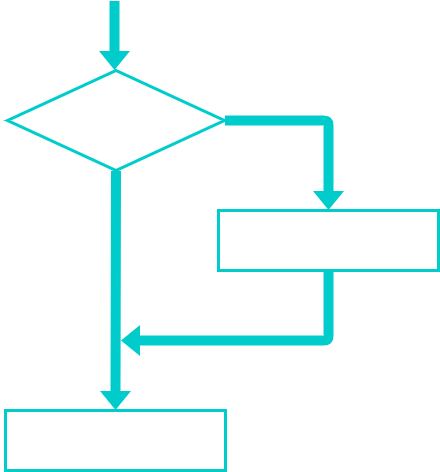

The diagram above was exported from draw.io. Its source (the exported page's mxGraphModel, read from the mxfile embedded in the PNG):
<mxGraphModel dx="1074" dy="546" grid="1" gridSize="10" guides="1" tooltips="1" connect="1" arrows="1" fold="1" page="1" pageScale="1" pageWidth="850" pageHeight="1100" math="0" shadow="0">
  <root>
    <mxCell id="0" />
    <mxCell id="1" parent="0" />
    <mxCell id="109" value="" style="rhombus;whiteSpace=wrap;html=1;strokeColor=#00CCCC;strokeWidth=3;fillColor=none;" parent="1" vertex="1">
      <mxGeometry x="317" y="190" width="217" height="100" as="geometry" />
    </mxCell>
    <mxCell id="110" value="" style="rounded=0;whiteSpace=wrap;html=1;fillColor=none;strokeWidth=3;strokeColor=#00CCCC;" parent="1" vertex="1">
      <mxGeometry x="528" y="330" width="220" height="60" as="geometry" />
    </mxCell>
    <mxCell id="113" value="" style="rounded=0;whiteSpace=wrap;html=1;fillColor=none;strokeWidth=3;strokeColor=#00CCCC;" parent="1" vertex="1">
      <mxGeometry x="315" y="530" width="220" height="60" as="geometry" />
    </mxCell>
    <mxCell id="118" value="" style="shape=flexArrow;endArrow=classic;html=1;strokeWidth=1;fillColor=#00CCCC;exitX=1;exitY=0.5;exitDx=0;exitDy=0;entryX=0.5;entryY=0;entryDx=0;entryDy=0;strokeColor=none;" parent="1" source="109" target="110" edge="1">
      <mxGeometry width="50" height="50" relative="1" as="geometry">
        <mxPoint x="550" y="240" as="sourcePoint" />
        <mxPoint x="600" y="190" as="targetPoint" />
        <Array as="points">
          <mxPoint x="638" y="240" />
        </Array>
      </mxGeometry>
    </mxCell>
    <mxCell id="119" value="" style="shape=flexArrow;endArrow=classic;html=1;strokeWidth=1;fillColor=#00CCCC;exitX=0.5;exitY=1;exitDx=0;exitDy=0;strokeColor=none;" parent="1" source="110" edge="1">
      <mxGeometry width="50" height="50" relative="1" as="geometry">
        <mxPoint x="570" y="480" as="sourcePoint" />
        <mxPoint x="430" y="460" as="targetPoint" />
        <Array as="points">
          <mxPoint x="638" y="460" />
        </Array>
      </mxGeometry>
    </mxCell>
    <mxCell id="120" value="" style="shape=flexArrow;endArrow=classic;html=1;strokeWidth=1;fillColor=#00CCCC;exitX=0.5;exitY=1;exitDx=0;exitDy=0;entryX=0.5;entryY=0;entryDx=0;entryDy=0;strokeColor=none;" parent="1" source="109" target="113" edge="1">
      <mxGeometry width="50" height="50" relative="1" as="geometry">
        <mxPoint x="425" y="330" as="sourcePoint" />
        <mxPoint x="425.5" y="510" as="targetPoint" />
      </mxGeometry>
    </mxCell>
    <mxCell id="126" value="x == 5?" style="text;html=1;align=center;verticalAlign=middle;resizable=0;points=[];autosize=1;strokeColor=none;fillColor=none;fontFamily=Times New Roman;fontSize=30;fontColor=#FFFFFF;" parent="1" vertex="1">
      <mxGeometry x="370" y="220" width="110" height="40" as="geometry" />
    </mxCell>
    <mxCell id="127" value="print('Is Equal')" style="text;html=1;align=center;verticalAlign=middle;resizable=0;points=[];autosize=1;strokeColor=none;fillColor=none;fontFamily=Times New Roman;fontSize=30;fontColor=#FFFFFF;" parent="1" vertex="1">
      <mxGeometry x="538" y="340" width="200" height="40" as="geometry" />
    </mxCell>
    <mxCell id="132" value="Yes" style="text;html=1;align=center;verticalAlign=middle;resizable=0;points=[];autosize=1;strokeColor=none;fillColor=none;fontFamily=Times New Roman;fontSize=30;fontColor=#FFFFFF;" parent="1" vertex="1">
      <mxGeometry x="560" y="190" width="60" height="40" as="geometry" />
    </mxCell>
    <mxCell id="134" value="No" style="text;html=1;align=center;verticalAlign=middle;resizable=0;points=[];autosize=1;strokeColor=none;fillColor=none;fontFamily=Times New Roman;fontSize=30;fontColor=#FFFFFF;" parent="1" vertex="1">
      <mxGeometry x="355" y="360" width="50" height="40" as="geometry" />
    </mxCell>
    <mxCell id="135" value="" style="shape=flexArrow;endArrow=classic;html=1;strokeWidth=1;fillColor=#00CCCC;entryX=0.5;entryY=0;entryDx=0;entryDy=0;strokeColor=none;" edge="1" parent="1">
      <mxGeometry width="50" height="50" relative="1" as="geometry">
        <mxPoint x="424" y="120" as="sourcePoint" />
        <mxPoint x="424" y="190" as="targetPoint" />
      </mxGeometry>
    </mxCell>
    <mxCell id="136" value="print('Not Equal')" style="text;html=1;align=center;verticalAlign=middle;resizable=0;points=[];autosize=1;strokeColor=none;fillColor=none;fontFamily=Times New Roman;fontSize=30;fontColor=#FFFFFF;" vertex="1" parent="1">
      <mxGeometry x="310" y="540" width="230" height="40" as="geometry" />
    </mxCell>
  </root>
</mxGraphModel>